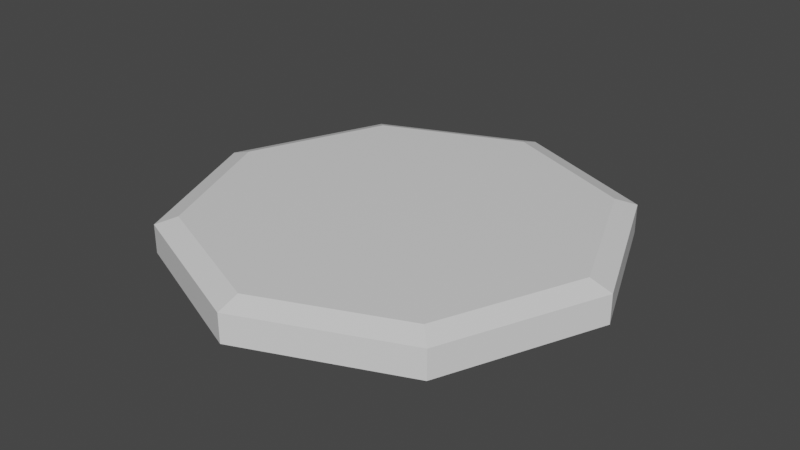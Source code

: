 # Source: teleporter.blend  (saved by Blender 2.80.75; exported with 4.5.12 LTS)
import bpy
from mathutils import Matrix  # noqa: F401  (used for matrix-valued properties, if any)

bpy.ops.wm.read_factory_settings(use_empty=True)
scene = bpy.context.scene
scene.name = 'Scene'

# ---- materials (node trees are filled in below, after node groups)
mat_material = bpy.data.materials.new('Material')
mat_material.alpha_threshold = 0.0
mat_material.use_transparent_shadow = False
mat_material.line_color = (0.0, 0.0, 0.0, 1.0)

# ---- material node trees
mat_material.use_nodes = True; mat_material.node_tree.nodes.clear()
_N = mat_material.node_tree.nodes; _L = mat_material.node_tree.links
n0 = _N.new('ShaderNodeOutputMaterial'); n0.name = 'Material Output'; n0.location = (300, 300)
n1 = _N.new('ShaderNodeBsdfPrincipled'); n1.name = 'Principled BSDF'; n1.location = (10, 300)
n1.distribution = 'GGX'
n1.subsurface_method = 'BURLEY'
n1.inputs[2].default_value = 0.4
n1.inputs[3].default_value = 1.45
n1.inputs[27].default_value = (0.0, 0.0, 0.0, 1.0)
n1.inputs[28].default_value = 1.0
_L.new(n1.outputs[0], n0.inputs[0])
n0.is_active_output = True

# ---- world
world_world = bpy.data.worlds.new('World'); scene.world = world_world
world_world.use_nodes = True; world_world.node_tree.nodes.clear()
_N = world_world.node_tree.nodes; _L = world_world.node_tree.links
n0 = _N.new('ShaderNodeOutputWorld'); n0.name = 'World Output'; n0.location = (300, 300)
n1 = _N.new('ShaderNodeBackground'); n1.name = 'Background'; n1.location = (10, 300)
n1.inputs[0].default_value = (0.05088, 0.05088, 0.05088, 1.0)
_L.new(n1.outputs[0], n0.inputs[0])
n0.is_active_output = True
world_world.color = (0.05088, 0.05088, 0.05088)
world_world.use_sun_shadow = False
world_world.sun_shadow_jitter_overblur = 0.0

# ---- meshes
me_cube = bpy.data.meshes.new('Cube')
me_cube.from_pydata([(0.0, 0.09804, -0.8995), (0.0, -0.06506, -1.0), (0.636, 0.09804, -0.636), (0.7071, -0.06506, -0.7071), (0.8995, 0.09804, 3.943e-08), (1.0, -0.06506, 4.656e-08), (0.636, 0.09804, 0.636), (0.7071, -0.06506, 0.7071), (-7.932e-08, 0.09804, 0.8995), (-8.742e-08, -0.06506, 1.0), (-0.636, 0.09804, 0.636), (-0.7071, -0.06506, 0.7071), (-0.8995, 0.09804, -1.621e-08), (-1.0, -0.06506, -9.081e-09), (-0.636, 0.09804, -0.636), (-0.7071, -0.06506, -0.7071), (0.0, 0.06506, -1.0), (0.7071, 0.06506, -0.7071), (1.0, 0.06506, 4.087e-08), (0.7071, 0.06506, 0.7071), (-8.742e-08, 0.06506, 1.0), (-0.7071, 0.06506, 0.7071), (-1.0, 0.06506, -1.477e-08), (-0.7071, 0.06506, -0.7071)], [], [(16, 1, 3, 17), (17, 3, 5, 18), (18, 5, 7, 19), (19, 7, 9, 20), (20, 9, 11, 21), (21, 11, 13, 22), (3, 1, 15, 13, 11, 9, 7, 5), (22, 13, 15, 23), (23, 15, 1, 16), (0, 2, 4, 6, 8, 10, 12, 14), (2, 0, 16, 17), (4, 2, 17, 18), (6, 4, 18, 19), (8, 6, 19, 20), (10, 8, 20, 21), (12, 10, 21, 22), (14, 12, 22, 23), (0, 14, 23, 16)])
_uv = me_cube.uv_layers.new(name='UVMap')
_uv.uv.foreach_set('vector', [1.0, 0.5, 1.0, 1.0, 0.875, 1.0, 0.875, 0.5, 0.875, 0.5, 0.875, 1.0, 0.75, 1.0, 0.75, 0.5, 0.75, 0.5, 0.75, 1.0, 0.625, 1.0, 0.625, 0.5, 0.625, 0.5, 0.625, 1.0, 0.5, 1.0, 0.5, 0.5, 0.5, 0.5, 0.5, 1.0, 0.375, 1.0, 0.375, 0.5, 0.375, 0.5, 0.375, 1.0, 0.25, 1.0, 0.25, 0.5, 0.4197, 0.4197, 0.25, 0.49, 0.08029, 0.4197, 0.01, 0.25, 0.08029, 0.08029, 0.25, 0.01, 0.4197, 0.08029, 0.49, 0.25, 0.25, 0.5, 0.25, 1.0, 0.125, 1.0, 0.125, 0.5, 0.125, 0.5, 0.125, 1.0, 0.0, 1.0, 0.0, 0.5, 0.75, 0.4659, 0.9026, 0.4026, 0.9659, 0.25, 0.9026, 0.09735, 0.75, 0.03412, 0.5974, 0.09735, 0.5341, 0.25, 0.5974, 0.4026, 0.9026, 0.4026, 0.75, 0.4659, 0.75, 0.49, 0.9197, 0.4197, 0.9659, 0.25, 0.9026, 0.4026, 0.9197, 0.4197, 0.99, 0.25, 0.9026, 0.09735, 0.9659, 0.25, 0.99, 0.25, 0.9197, 0.08029, 0.75, 0.03412, 0.9026, 0.09735, 0.9197, 0.08029, 0.75, 0.01, 0.5974, 0.09735, 0.75, 0.03412, 0.75, 0.01, 0.5803, 0.08029, 0.5341, 0.25, 0.5974, 0.09735, 0.5803, 0.08029, 0.51, 0.25, 0.5974, 0.4026, 0.5341, 0.25, 0.51, 0.25, 0.5803, 0.4197, 0.75, 0.4659, 0.5974, 0.4026, 0.5803, 0.4197, 0.75, 0.49])
me_cube.materials.append(mat_material)
me_cube.use_remesh_preserve_volume = False
me_cube.use_remesh_preserve_attributes = False
me_cube.use_mirror_vertex_groups = False
me_cube.update()

# ---- objects
ob_teleporter = bpy.data.objects.new('Teleporter', me_cube)

# ---- transforms, parenting, visibility, modifiers, constraints
ob_teleporter.location = (0.0, 0.0, 0.0)
ob_teleporter.rotation_euler = (1.571, -0.0, 0.0)
ob_teleporter.lock_rotations_4d = False
ob_teleporter.empty_display_type = 'ARROWS'
ob_teleporter.lineart.crease_threshold = 0.0

# ---- collection membership
scene.collection.objects.link(ob_teleporter)

# ---- scene / render settings (as saved in the file)
scene.frame_start = 1; scene.frame_end = 250; scene.frame_set(1)
scene.render.engine = 'BLENDER_EEVEE_NEXT'
scene.cycles.use_denoising = False
scene.cycles.samples = 128
scene.cycles.sampling_pattern = 'TABULATED_SOBOL'
scene.cycles.use_adaptive_sampling = False
scene.cycles.use_light_tree = False
scene.view_settings.view_transform = 'Filmic'
bpy.context.view_layer.update()

# ---- added for rendering (the .blend has no active camera and no usable light): camera, sun
cam_auto = bpy.data.cameras.new('AutoCamera')
cam_auto.lens = 50.0
cam_auto.sensor_width = 36.0
cam_auto.clip_end = 1000.0
ob_auto_camera = bpy.data.objects.new('AutoCamera', cam_auto)
scene.collection.objects.link(ob_auto_camera)
ob_auto_camera.location = (2.62128, -3.14553, 2.11352)
ob_auto_camera.rotation_euler = (1.09748, -7.21219e-08, 0.694738)
scene.camera = ob_auto_camera
light_auto_sun = bpy.data.lights.new('AutoSun', 'SUN')
light_auto_sun.energy = 3.0
light_auto_sun.angle = 0.0523599
ob_auto_sun = bpy.data.objects.new('AutoSun', light_auto_sun)
scene.collection.objects.link(ob_auto_sun)
ob_auto_sun.rotation_euler = (0.872665, 0.174533, 0.523599)
bpy.context.view_layer.update()
